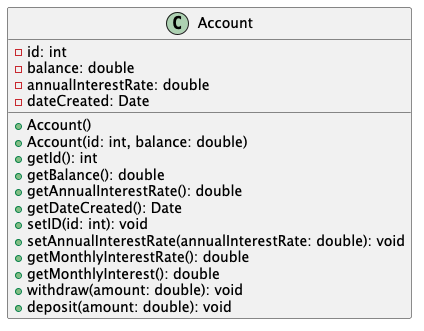

The diagram above was rendered by PlantUML. Its source (embedded in the PNG):
@startuml
class Account {
- id: int
- balance: double
- annualInterestRate: double
- dateCreated: Date
+ Account()
+ Account(id: int, balance: double)
+ getId(): int
+ getBalance(): double
+ getAnnualInterestRate(): double
+ getDateCreated(): Date
+ setID(id: int): void
+ setAnnualInterestRate(annualInterestRate: double): void
+ getMonthlyInterestRate(): double
+ getMonthlyInterest(): double
+ withdraw(amount: double): void
+ deposit(amount: double): void
}

@enduml